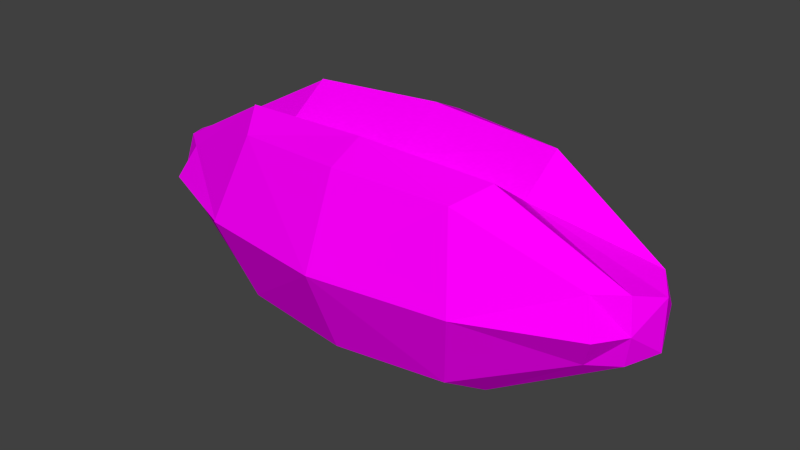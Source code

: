# Source: bread.blend  (saved by Blender 2.76.0; exported with 4.5.12 LTS)
import bpy
from mathutils import Matrix  # noqa: F401  (used for matrix-valued properties, if any)

bpy.ops.wm.read_factory_settings(use_empty=True)
scene = bpy.context.scene
scene.name = 'Scene'

# ---- collections
col_collection_1 = bpy.data.collections.new('Collection 1'); scene.collection.children.link(col_collection_1)

# ---- images (referenced by path relative to the original .blend; pixels are not part of the script)
import os
ASSET_DIR = os.environ.get("B2B_ASSET_DIR", "")  # directory of the original .blend (textures are referenced by path, not embedded)
HERE = os.path.dirname(os.path.abspath(__file__))  # packed textures are extracted next to this script under _unpacked/

def load_image(name, relpath, width, height, colorspace="sRGB"):
    """Load a texture the original file referenced (path relative to the .blend, or extracted next to this script)."""
    p = next((c for c in (os.path.join(HERE, relpath), os.path.join(ASSET_DIR, relpath)) if relpath and os.path.exists(c)), "")
    if p:
        img = bpy.data.images.load(p, check_existing=True)
        img.name = name
    else:  # same state as the original file: an image datablock whose file is absent (Cycles renders it pink)
        img = bpy.data.images.new(name, width, height)
        img.source = "FILE"
        img.filepath = "//" + (relpath or name)
    img.colorspace_settings.name = colorspace
    return img
img_colorpalette_jpg = load_image('colorPalette.jpg', 'colorPalette.jpg', 1024, 1024, 'sRGB')

# ---- materials (node trees are filled in below, after node groups)
mat_material = bpy.data.materials.new('Material')
mat_material.alpha_threshold = 0.0
mat_material.roughness = 0.5
mat_material.line_color = (0.0, 0.0, 0.0, 1.0)

# ---- material node trees
mat_material.use_nodes = True; mat_material.node_tree.nodes.clear()
_N = mat_material.node_tree.nodes; _L = mat_material.node_tree.links
n0 = _N.new('ShaderNodeOutputMaterial'); n0.name = 'Material Output'; n0.location = (300, 300)
n1 = _N.new('ShaderNodeBsdfDiffuse'); n1.name = 'Diffuse BSDF'; n1.location = (10, 300)
n2 = _N.new('ShaderNodeTexCoord'); n2.name = 'Texture Coordinate'; n2.location = (120, 149)
n3 = _N.new('ShaderNodeTexImage'); n3.name = 'Image Texture'; n3.location = (367, 136)
n3.width = 140
n3.image = img_colorpalette_jpg
_L.new(n1.outputs[0], n0.inputs[0])
_L.new(n2.outputs[2], n3.inputs[0])
_L.new(n3.outputs[0], n1.inputs[0])
n0.is_active_output = True

# ---- world
world_world = bpy.data.worlds.new('World'); scene.world = world_world
world_world.color = (0.05088, 0.05088, 0.05088)
world_world.use_sun_shadow = False
world_world.sun_shadow_jitter_overblur = 0.0
world_world.cycles.sampling_method = 'MANUAL'
world_world.cycles.sample_map_resolution = 256

# ---- meshes
me_cube_001 = bpy.data.meshes.new('Cube.001')
me_cube_001.from_pydata([(-2.166, -0.4335, -0.3068), (-2.166, 0.4335, -0.3068), (-2.166, -0.4335, 0.3068), (-2.166, 0.4335, 0.3068), (-1.086, 0.7299, -0.7931), (-1.086, -0.7299, -0.7931), (-1.086, 0.7299, 0.7931), (-1.086, -0.7299, 0.7931), (-2.29, -0.576, 3.024e-09), (-2.29, 0.576, 3.024e-09), (-1.293, 0.999, 3.921e-10), (-1.293, -0.999, 3.921e-10), (-2.583, 1.274e-07, -0.244), (-2.583, 9.355e-08, 0.244), (-1.293, -1.954e-09, 0.6295), (-1.293, 1.534e-07, -0.6295), (-2.583, 1.857e-07, 2.759e-09), (-1.29, -0.4335, 0.9356), (-2.415, -0.2537, -0.3102), (-2.415, -0.2537, 0.3102), (-1.29, -0.4335, -0.9356), (-2.475, -0.3114, 3.2e-09), (-2.415, 0.2537, -0.3102), (-2.415, 0.2537, 0.3102), (-1.29, 0.4335, -0.9356), (-2.475, 0.3114, 3.2e-09), (-1.29, 0.4335, 0.9356), (2.141, 0.4335, -0.3068), (2.141, -0.4335, -0.3068), (2.141, 0.4335, 0.3068), (2.141, -0.4335, 0.3068), (1.062, 0.7299, -0.7931), (-0.02193, 0.84, -0.84), (-1.105, 0.7299, -0.7931), (1.062, -0.7299, -0.7931), (-0.02193, -0.84, -0.84), (-1.105, -0.7299, -0.7931), (1.062, 0.7299, 0.7931), (-0.02193, 0.84, 0.84), (-1.105, 0.7299, 0.7931), (1.062, -0.7299, 0.7931), (-0.02193, -0.84, 0.84), (-1.105, -0.7299, 0.7931), (2.265, 0.576, 3.024e-09), (2.265, -0.576, 3.024e-09), (1.268, 0.999, 3.921e-10), (-0.02193, 1.181, 0.0), (-1.312, 0.999, 3.921e-10), (1.268, -0.999, 3.921e-10), (-0.02193, -1.181, 0.0), (-1.312, -0.999, 3.921e-10), (2.558, -8.053e-09, -0.244), (2.558, -2.79e-07, 0.244), (1.268, -3.127e-07, 0.6295), (-0.02193, -1.788e-07, 0.6668), (-1.312, -1.954e-09, 0.6295), (1.268, 4.983e-08, -0.6295), (-0.02193, 1.192e-07, -0.6668), (-1.312, 1.534e-07, -0.6295), (2.558, -1.628e-07, 2.759e-09), (2.39, -0.2537, -0.3102), (2.39, -0.2537, 0.3102), (1.265, -0.4335, 0.9356), (-0.02193, -0.5, 1.0), (-1.309, -0.4335, 0.9356), (2.45, -0.3114, 3.2e-09), (1.265, -0.4335, -0.9356), (-0.02193, -0.5, -1.0), (-1.309, -0.4335, -0.9356), (1.265, 0.4335, -0.9356), (-0.02193, 0.5, -1.0), (-1.309, 0.4335, -0.9356), (2.39, 0.2537, -0.3102), (2.39, 0.2537, 0.3102), (1.265, 0.4335, 0.9356), (-0.02193, 0.5, 1.0), (-1.309, 0.4335, 0.9356), (2.45, 0.3114, 3.2e-09)], [], [(20, 5, 0), (17, 19, 2), (11, 7, 2), (25, 23, 3), (10, 4, 1), (10, 9, 3), (25, 9, 1), (11, 8, 0), (21, 16, 12), (21, 19, 13), (23, 13, 14), (15, 12, 22), (2, 19, 21), (0, 8, 21), (14, 13, 19), (15, 20, 18), (24, 22, 1), (3, 23, 26), (12, 16, 25), (13, 23, 25), (11, 5, 15), (65, 61, 30), (27, 31, 45), (31, 32, 46), (46, 32, 33), (30, 40, 48), (40, 41, 49), (49, 41, 42), (62, 40, 30), (63, 41, 40), (63, 64, 42), (28, 34, 66), (34, 35, 67), (67, 35, 36), (49, 50, 36), (34, 48, 49), (28, 44, 48), (46, 47, 39), (37, 45, 46), (29, 43, 45), (65, 44, 28), (77, 59, 51), (57, 58, 71), (69, 56, 57), (72, 51, 56), (76, 55, 54), (74, 75, 54), (73, 74, 53), (77, 73, 52), (51, 59, 65), (57, 67, 68), (66, 67, 57), (60, 66, 56), (54, 55, 64), (54, 63, 62), (53, 62, 61), (52, 61, 65), (29, 73, 77), (29, 37, 74), (37, 38, 75), (39, 76, 75), (27, 72, 69), (31, 69, 70), (70, 71, 33), (27, 43, 77), (50, 42, 55), (18, 20, 0), (7, 17, 2), (8, 11, 2), (9, 25, 3), (9, 10, 1), (6, 10, 3), (22, 25, 1), (5, 11, 0), (18, 21, 12), (16, 21, 13), (26, 23, 14), (24, 15, 22), (8, 2, 21), (18, 0, 21), (17, 14, 19), (12, 15, 18), (4, 24, 1), (6, 3, 26), (22, 12, 25), (16, 13, 25), (4, 10, 15), (6, 26, 14), (14, 17, 7), (7, 11, 14), (5, 20, 15), (15, 24, 4), (10, 6, 14), (14, 11, 15), (15, 10, 14), (44, 65, 30), (43, 27, 45), (45, 31, 46), (47, 46, 33), (44, 30, 48), (48, 40, 49), (50, 49, 42), (61, 62, 30), (62, 63, 40), (41, 63, 42), (60, 28, 66), (66, 34, 67), (68, 67, 36), (35, 49, 36), (35, 34, 49), (34, 28, 48), (38, 46, 39), (38, 37, 46), (37, 29, 45), (60, 65, 28), (72, 77, 51), (70, 57, 71), (70, 69, 57), (69, 72, 56), (75, 76, 54), (53, 74, 54), (52, 73, 53), (59, 77, 52), (60, 51, 65), (58, 57, 68), (56, 66, 57), (51, 60, 56), (63, 54, 64), (53, 54, 62), (52, 53, 61), (59, 52, 65), (43, 29, 77), (73, 29, 74), (74, 37, 75), (38, 39, 75), (31, 27, 69), (32, 31, 70), (32, 70, 33), (72, 27, 77), (39, 47, 55), (33, 71, 58), (58, 68, 36), (36, 50, 58), (42, 64, 55), (55, 76, 39), (47, 33, 58), (58, 50, 55), (55, 47, 58)])
_uv = me_cube_001.uv_layers.new(name='UVMap')
_uv.uv.foreach_set('vector', [0.5795, 0.4695, 0.5805, 0.4695, 0.5805, 0.4717, 0.5773, 0.4609, 0.5773, 0.4631, 0.5762, 0.4631, 0.5795, 0.4501, 0.5795, 0.4458, 0.5805, 0.4458, 0.587, 0.4479, 0.5849, 0.4479, 0.5849, 0.4458, 0.5827, 0.4609, 0.5849, 0.4609, 0.5849, 0.4631, 0.5827, 0.4609, 0.5827, 0.4631, 0.5805, 0.4631, 0.587, 0.4479, 0.587, 0.4458, 0.5892, 0.4458, 0.5795, 0.4501, 0.5805, 0.4501, 0.5805, 0.4544, 0.587, 0.4523, 0.587, 0.4501, 0.5892, 0.4501, 0.587, 0.4523, 0.5849, 0.4523, 0.5849, 0.4501, 0.5795, 0.4631, 0.5784, 0.4631, 0.5784, 0.4609, 0.5784, 0.4695, 0.5784, 0.4717, 0.5773, 0.4717, 0.5849, 0.4544, 0.5849, 0.4523, 0.587, 0.4523, 0.5892, 0.4544, 0.587, 0.4544, 0.587, 0.4523, 0.5784, 0.4609, 0.5784, 0.4631, 0.5773, 0.4631, 0.5784, 0.4695, 0.5795, 0.4695, 0.5795, 0.4717, 0.5773, 0.4695, 0.5773, 0.4717, 0.5762, 0.4717, 0.5805, 0.4631, 0.5795, 0.4631, 0.5795, 0.4609, 0.5892, 0.4501, 0.587, 0.4501, 0.587, 0.4479, 0.5849, 0.4501, 0.5849, 0.4479, 0.587, 0.4479, 0.5795, 0.4501, 0.5795, 0.4544, 0.5784, 0.4695, 0.5827, 0.4479, 0.5805, 0.4479, 0.5805, 0.4458, 0.5849, 0.4544, 0.5849, 0.4566, 0.5827, 0.4566, 0.5849, 0.4566, 0.5849, 0.4587, 0.5827, 0.4587, 0.5827, 0.4587, 0.5849, 0.4587, 0.5849, 0.4609, 0.5762, 0.4458, 0.5773, 0.4458, 0.5773, 0.4501, 0.5773, 0.4458, 0.5784, 0.4458, 0.5784, 0.4501, 0.5784, 0.4501, 0.5784, 0.4458, 0.5795, 0.4458, 0.5773, 0.4566, 0.5762, 0.4566, 0.5762, 0.4544, 0.5773, 0.4587, 0.5762, 0.4587, 0.5762, 0.4566, 0.5773, 0.4587, 0.5773, 0.4609, 0.5762, 0.4609, 0.5805, 0.4631, 0.5805, 0.4652, 0.5795, 0.4652, 0.5805, 0.4652, 0.5805, 0.4674, 0.5795, 0.4674, 0.5795, 0.4674, 0.5805, 0.4674, 0.5805, 0.4695, 0.5784, 0.4501, 0.5795, 0.4501, 0.5795, 0.4544, 0.5773, 0.4544, 0.5773, 0.4501, 0.5784, 0.4501, 0.5762, 0.4544, 0.5762, 0.4501, 0.5773, 0.4501, 0.5827, 0.4587, 0.5827, 0.4609, 0.5805, 0.4609, 0.5805, 0.4566, 0.5827, 0.4566, 0.5827, 0.4587, 0.5805, 0.4544, 0.5827, 0.4544, 0.5827, 0.4566, 0.5827, 0.4479, 0.5827, 0.4458, 0.5849, 0.4458, 0.5827, 0.4523, 0.5827, 0.4501, 0.5849, 0.4501, 0.5784, 0.4674, 0.5784, 0.4695, 0.5773, 0.4695, 0.5773, 0.4652, 0.5784, 0.4652, 0.5784, 0.4674, 0.5773, 0.4631, 0.5784, 0.4631, 0.5784, 0.4652, 0.5795, 0.4609, 0.5784, 0.4609, 0.5784, 0.4587, 0.5795, 0.4566, 0.5795, 0.4587, 0.5784, 0.4587, 0.5795, 0.4544, 0.5795, 0.4566, 0.5784, 0.4566, 0.5827, 0.4523, 0.5805, 0.4523, 0.5805, 0.4501, 0.5849, 0.4501, 0.5827, 0.4501, 0.5827, 0.4479, 0.5784, 0.4674, 0.5795, 0.4674, 0.5795, 0.4695, 0.5795, 0.4652, 0.5795, 0.4674, 0.5784, 0.4674, 0.5795, 0.4631, 0.5795, 0.4652, 0.5784, 0.4652, 0.5784, 0.4587, 0.5784, 0.4609, 0.5773, 0.4609, 0.5784, 0.4587, 0.5773, 0.4587, 0.5773, 0.4566, 0.5784, 0.4566, 0.5773, 0.4566, 0.5773, 0.4544, 0.5805, 0.4501, 0.5805, 0.4479, 0.5827, 0.4479, 0.5805, 0.4544, 0.5805, 0.4523, 0.5827, 0.4523, 0.5805, 0.4544, 0.5805, 0.4566, 0.5795, 0.4566, 0.5805, 0.4566, 0.5805, 0.4587, 0.5795, 0.4587, 0.5805, 0.4609, 0.5795, 0.4609, 0.5795, 0.4587, 0.5762, 0.4631, 0.5773, 0.4631, 0.5773, 0.4652, 0.5762, 0.4652, 0.5773, 0.4652, 0.5773, 0.4674, 0.5773, 0.4674, 0.5773, 0.4695, 0.5762, 0.4695, 0.5849, 0.4544, 0.5827, 0.4544, 0.5827, 0.4523, 0.5795, 0.4458, 0.5773, 0.4609, 0.5795, 0.4609, 0.5795, 0.4717, 0.5795, 0.4695, 0.5805, 0.4717, 0.5762, 0.4609, 0.5773, 0.4609, 0.5762, 0.4631, 0.5805, 0.4501, 0.5795, 0.4501, 0.5805, 0.4458, 0.587, 0.4458, 0.587, 0.4479, 0.5849, 0.4458, 0.5827, 0.4631, 0.5827, 0.4609, 0.5849, 0.4631, 0.5805, 0.4609, 0.5827, 0.4609, 0.5805, 0.4631, 0.5892, 0.4479, 0.587, 0.4479, 0.5892, 0.4458, 0.5795, 0.4544, 0.5795, 0.4501, 0.5805, 0.4544, 0.5892, 0.4523, 0.587, 0.4523, 0.5892, 0.4501, 0.587, 0.4501, 0.587, 0.4523, 0.5849, 0.4501, 0.5795, 0.4609, 0.5795, 0.4631, 0.5784, 0.4609, 0.5773, 0.4695, 0.5784, 0.4695, 0.5773, 0.4717, 0.587, 0.4544, 0.5849, 0.4544, 0.587, 0.4523, 0.5892, 0.4523, 0.5892, 0.4544, 0.587, 0.4523, 0.5773, 0.4609, 0.5784, 0.4609, 0.5773, 0.4631, 0.5784, 0.4717, 0.5784, 0.4695, 0.5795, 0.4717, 0.5762, 0.4695, 0.5773, 0.4695, 0.5762, 0.4717, 0.5805, 0.4609, 0.5805, 0.4631, 0.5795, 0.4609, 0.5892, 0.4479, 0.5892, 0.4501, 0.587, 0.4479, 0.587, 0.4501, 0.5849, 0.4501, 0.587, 0.4479, 0.5762, 0.4695, 0.5827, 0.4609, 0.5784, 0.4695, 0.5805, 0.4609, 0.5795, 0.4609, 0.5784, 0.4609, 0.5784, 0.4609, 0.5773, 0.4609, 0.5762, 0.4609, 0.5762, 0.4609, 0.5795, 0.4501, 0.5784, 0.4609, 0.5795, 0.4544, 0.5795, 0.4695, 0.5784, 0.4695, 0.5784, 0.4695, 0.5773, 0.4695, 0.5762, 0.4695, 0.5827, 0.4609, 0.5805, 0.4609, 0.5784, 0.4609, 0.5784, 0.4609, 0.5795, 0.4501, 0.5784, 0.4695, 0.5784, 0.4695, 0.5827, 0.4609, 0.5784, 0.4609, 0.5827, 0.4458, 0.5827, 0.4479, 0.5805, 0.4458, 0.5827, 0.4544, 0.5849, 0.4544, 0.5827, 0.4566, 0.5827, 0.4566, 0.5849, 0.4566, 0.5827, 0.4587, 0.5827, 0.4609, 0.5827, 0.4587, 0.5849, 0.4609, 0.5762, 0.4501, 0.5762, 0.4458, 0.5773, 0.4501, 0.5773, 0.4501, 0.5773, 0.4458, 0.5784, 0.4501, 0.5795, 0.4501, 0.5784, 0.4501, 0.5795, 0.4458, 0.5773, 0.4544, 0.5773, 0.4566, 0.5762, 0.4544, 0.5773, 0.4566, 0.5773, 0.4587, 0.5762, 0.4566, 0.5762, 0.4587, 0.5773, 0.4587, 0.5762, 0.4609, 0.5795, 0.4631, 0.5805, 0.4631, 0.5795, 0.4652, 0.5795, 0.4652, 0.5805, 0.4652, 0.5795, 0.4674, 0.5795, 0.4695, 0.5795, 0.4674, 0.5805, 0.4695, 0.5784, 0.4544, 0.5784, 0.4501, 0.5795, 0.4544, 0.5784, 0.4544, 0.5773, 0.4544, 0.5784, 0.4501, 0.5773, 0.4544, 0.5762, 0.4544, 0.5773, 0.4501, 0.5805, 0.4587, 0.5827, 0.4587, 0.5805, 0.4609, 0.5805, 0.4587, 0.5805, 0.4566, 0.5827, 0.4587, 0.5805, 0.4566, 0.5805, 0.4544, 0.5827, 0.4566, 0.5849, 0.4479, 0.5827, 0.4479, 0.5849, 0.4458, 0.5849, 0.4523, 0.5827, 0.4523, 0.5849, 0.4501, 0.5773, 0.4674, 0.5784, 0.4674, 0.5773, 0.4695, 0.5773, 0.4674, 0.5773, 0.4652, 0.5784, 0.4674, 0.5773, 0.4652, 0.5773, 0.4631, 0.5784, 0.4652, 0.5795, 0.4587, 0.5795, 0.4609, 0.5784, 0.4587, 0.5784, 0.4566, 0.5795, 0.4566, 0.5784, 0.4587, 0.5784, 0.4544, 0.5795, 0.4544, 0.5784, 0.4566, 0.5827, 0.4501, 0.5827, 0.4523, 0.5805, 0.4501, 0.5849, 0.4479, 0.5849, 0.4501, 0.5827, 0.4479, 0.5784, 0.4695, 0.5784, 0.4674, 0.5795, 0.4695, 0.5784, 0.4652, 0.5795, 0.4652, 0.5784, 0.4674, 0.5784, 0.4631, 0.5795, 0.4631, 0.5784, 0.4652, 0.5773, 0.4587, 0.5784, 0.4587, 0.5773, 0.4609, 0.5784, 0.4566, 0.5784, 0.4587, 0.5773, 0.4566, 0.5784, 0.4544, 0.5784, 0.4566, 0.5773, 0.4544, 0.5827, 0.4501, 0.5805, 0.4501, 0.5827, 0.4479, 0.5827, 0.4544, 0.5805, 0.4544, 0.5827, 0.4523, 0.5795, 0.4544, 0.5805, 0.4544, 0.5795, 0.4566, 0.5795, 0.4566, 0.5805, 0.4566, 0.5795, 0.4587, 0.5805, 0.4587, 0.5805, 0.4609, 0.5795, 0.4587, 0.5762, 0.4652, 0.5762, 0.4631, 0.5773, 0.4652, 0.5762, 0.4674, 0.5762, 0.4652, 0.5773, 0.4674, 0.5762, 0.4674, 0.5773, 0.4674, 0.5762, 0.4695, 0.5849, 0.4523, 0.5849, 0.4544, 0.5827, 0.4523, 0.5827, 0.4609, 0.5849, 0.4609, 0.5795, 0.4609, 0.5773, 0.4695, 0.5784, 0.4695, 0.5795, 0.4695, 0.5795, 0.4695, 0.5805, 0.4695, 0.5795, 0.4501, 0.5795, 0.4501, 0.5795, 0.4458, 0.5795, 0.4695, 0.5773, 0.4609, 0.5784, 0.4609, 0.5795, 0.4609, 0.5795, 0.4609, 0.5805, 0.4609, 0.5827, 0.4609, 0.5849, 0.4609, 0.5773, 0.4695, 0.5795, 0.4695, 0.5795, 0.4695, 0.5795, 0.4458, 0.5795, 0.4609, 0.5795, 0.4609, 0.5849, 0.4609, 0.5795, 0.4695])
me_cube_001.materials.append(mat_material)
me_cube_001.use_remesh_preserve_volume = False
me_cube_001.use_remesh_preserve_attributes = False
me_cube_001.use_mirror_vertex_groups = False
me_cube_001.update()

# ---- objects
ob_cube_001 = bpy.data.objects.new('Cube.001', me_cube_001)

# ---- transforms, parenting, visibility, modifiers, constraints
ob_cube_001.location = (0.02193, 0.0, 0.0)
ob_cube_001.scale = (0.4833, 0.4833, 0.4833)
ob_cube_001.lock_rotations_4d = False
ob_cube_001.empty_display_type = 'ARROWS'
ob_cube_001.lineart.crease_threshold = 0.0

# ---- collection membership
col_collection_1.objects.link(ob_cube_001)

# ---- scene / render settings (as saved in the file)
scene.frame_start = 1; scene.frame_end = 250; scene.frame_set(1)
scene.render.engine = 'CYCLES'
scene.render.resolution_percentage = 50
scene.render.dither_intensity = 0.0
scene.cycles.use_denoising = False
scene.cycles.samples = 10
scene.cycles.sampling_pattern = 'TABULATED_SOBOL'
scene.cycles.light_sampling_threshold = 0.0
scene.cycles.use_adaptive_sampling = False
scene.cycles.use_light_tree = False
scene.cycles.blur_glossy = 0.0
scene.cycles.pixel_filter_type = 'GAUSSIAN'
scene.cycles.sample_clamp_indirect = 0.0
scene.view_settings.view_transform = 'Standard'
bpy.context.view_layer.update()

# ---- added for rendering (the .blend has no active camera and no usable light): camera, sun
cam_auto = bpy.data.cameras.new('AutoCamera')
cam_auto.lens = 50.0
cam_auto.sensor_width = 36.0
cam_auto.clip_end = 1000.0
ob_auto_camera = bpy.data.objects.new('AutoCamera', cam_auto)
scene.collection.objects.link(ob_auto_camera)
ob_auto_camera.location = (2.69866, -3.21928, 2.14619)
ob_auto_camera.rotation_euler = (1.09748, -7.21219e-08, 0.694738)
scene.camera = ob_auto_camera
light_auto_sun = bpy.data.lights.new('AutoSun', 'SUN')
light_auto_sun.energy = 3.0
light_auto_sun.angle = 0.0523599
ob_auto_sun = bpy.data.objects.new('AutoSun', light_auto_sun)
scene.collection.objects.link(ob_auto_sun)
ob_auto_sun.rotation_euler = (0.872665, 0.174533, 0.523599)
bpy.context.view_layer.update()
